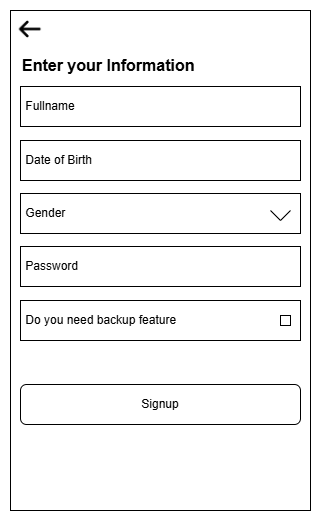

The diagram above was exported from draw.io. Its source (the exported page's mxGraphModel, read from the mxfile embedded in the PNG):
<mxGraphModel dx="1042" dy="722" grid="1" gridSize="10" guides="1" tooltips="1" connect="1" arrows="1" fold="1" page="1" pageScale="1" pageWidth="850" pageHeight="1100" math="0" shadow="0">
  <root>
    <mxCell id="0" />
    <mxCell id="1" parent="0" />
    <mxCell id="AoYahQ92jw0v826T3Xbx-1" parent="1" style="rounded=0;whiteSpace=wrap;html=1;" value="" vertex="1">
      <mxGeometry height="500" width="300" x="50" y="30" as="geometry" />
    </mxCell>
    <mxCell id="AoYahQ92jw0v826T3Xbx-2" parent="1" style="rounded=1;whiteSpace=wrap;html=1;" value="Signup" vertex="1">
      <mxGeometry height="40" width="280" x="60" y="404" as="geometry" />
    </mxCell>
    <mxCell id="AoYahQ92jw0v826T3Xbx-3" parent="1" style="shape=image;verticalLabelPosition=bottom;labelBackgroundColor=default;verticalAlign=top;aspect=fixed;imageAspect=0;image=data:image/png,(base64 omitted: 10288 chars);" value="" vertex="1">
      <mxGeometry height="20" width="35.72" x="52" y="39" as="geometry" />
    </mxCell>
    <mxCell id="AoYahQ92jw0v826T3Xbx-4" parent="1" style="text;html=1;whiteSpace=wrap;strokeColor=none;fillColor=none;align=left;verticalAlign=middle;rounded=0;" value="&lt;div align=&quot;left&quot;&gt;&lt;font style=&quot;font-size: 16px;&quot;&gt;&lt;b&gt;&lt;font face=&quot;Helvetica&quot;&gt;Enter your Information&lt;/font&gt;&lt;/b&gt;&lt;/font&gt;&lt;/div&gt;" vertex="1">
      <mxGeometry height="30" width="190" x="60" y="70" as="geometry" />
    </mxCell>
    <mxCell id="AoYahQ92jw0v826T3Xbx-6" parent="1" style="rounded=0;whiteSpace=wrap;html=1;align=left;" value="&amp;nbsp;Fullname" vertex="1">
      <mxGeometry height="40" width="280" x="60" y="106" as="geometry" />
    </mxCell>
    <mxCell id="AoYahQ92jw0v826T3Xbx-7" parent="1" style="rounded=0;whiteSpace=wrap;html=1;align=left;" value="&amp;nbsp;Date of Birth" vertex="1">
      <mxGeometry height="40" width="280" x="60" y="160" as="geometry" />
    </mxCell>
    <mxCell id="AoYahQ92jw0v826T3Xbx-11" connectable="0" parent="1" style="group" value="" vertex="1">
      <mxGeometry height="40" width="280" x="60" y="320" as="geometry" />
    </mxCell>
    <mxCell id="AoYahQ92jw0v826T3Xbx-8" parent="AoYahQ92jw0v826T3Xbx-11" style="rounded=0;whiteSpace=wrap;html=1;align=left;" value="&amp;nbsp;Do you need backup feature" vertex="1">
      <mxGeometry height="40" width="280" as="geometry" />
    </mxCell>
    <mxCell id="AoYahQ92jw0v826T3Xbx-9" parent="AoYahQ92jw0v826T3Xbx-11" style="rounded=0;whiteSpace=wrap;html=1;" value="" vertex="1">
      <mxGeometry height="10" width="10" x="260" y="15" as="geometry" />
    </mxCell>
    <mxCell id="AoYahQ92jw0v826T3Xbx-12" parent="1" style="rounded=0;whiteSpace=wrap;html=1;align=left;" value="&amp;nbsp;Gender" vertex="1">
      <mxGeometry height="40" width="280" x="60" y="213" as="geometry" />
    </mxCell>
    <mxCell id="AoYahQ92jw0v826T3Xbx-15" parent="1" style="rounded=0;whiteSpace=wrap;html=1;align=left;" value="&amp;nbsp;Password" vertex="1">
      <mxGeometry height="40" width="280" x="60" y="266" as="geometry" />
    </mxCell>
    <mxCell id="AoYahQ92jw0v826T3Xbx-21" edge="1" parent="1" style="endArrow=none;html=1;rounded=0;" value="">
      <mxGeometry height="50" relative="1" width="50" as="geometry">
        <Array as="points">
          <mxPoint x="320" y="240" />
        </Array>
        <mxPoint x="310" y="230" as="sourcePoint" />
        <mxPoint x="330" y="230" as="targetPoint" />
      </mxGeometry>
    </mxCell>
  </root>
</mxGraphModel>